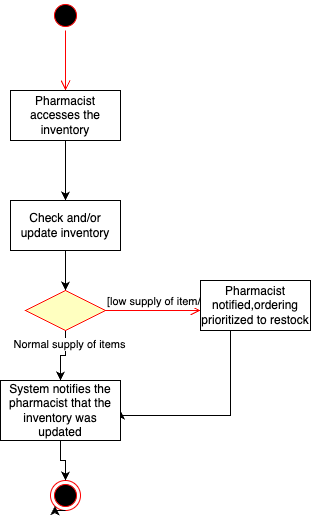

The diagram above was exported from draw.io. Its source (the exported page's mxGraphModel, read from the mxfile embedded in the PNG):
<mxGraphModel dx="954" dy="640" grid="1" gridSize="10" guides="1" tooltips="1" connect="1" arrows="1" fold="1" page="1" pageScale="1" pageWidth="850" pageHeight="1100" math="0" shadow="0">
  <root>
    <mxCell id="0" />
    <mxCell id="1" parent="0" />
    <mxCell id="si_8iyR9S47Exdu5bwTo-1" value="" style="ellipse;html=1;shape=startState;fillColor=#000000;strokeColor=#ff0000;" parent="1" vertex="1">
      <mxGeometry x="130" y="80" width="30" height="30" as="geometry" />
    </mxCell>
    <mxCell id="si_8iyR9S47Exdu5bwTo-2" value="" style="edgeStyle=orthogonalEdgeStyle;html=1;verticalAlign=bottom;endArrow=open;endSize=8;strokeColor=#ff0000;rounded=0;" parent="1" source="si_8iyR9S47Exdu5bwTo-1" edge="1">
      <mxGeometry relative="1" as="geometry">
        <mxPoint x="145" y="170" as="targetPoint" />
      </mxGeometry>
    </mxCell>
    <mxCell id="si_8iyR9S47Exdu5bwTo-12" value="" style="edgeStyle=orthogonalEdgeStyle;rounded=0;orthogonalLoop=1;jettySize=auto;html=1;" parent="1" source="si_8iyR9S47Exdu5bwTo-3" target="si_8iyR9S47Exdu5bwTo-11" edge="1">
      <mxGeometry relative="1" as="geometry" />
    </mxCell>
    <mxCell id="si_8iyR9S47Exdu5bwTo-3" value="Pharmacist accesses the inventory" style="html=1;whiteSpace=wrap;" parent="1" vertex="1">
      <mxGeometry x="90" y="170" width="110" height="50" as="geometry" />
    </mxCell>
    <mxCell id="si_8iyR9S47Exdu5bwTo-16" value="" style="edgeStyle=orthogonalEdgeStyle;rounded=0;orthogonalLoop=1;jettySize=auto;html=1;" parent="1" source="si_8iyR9S47Exdu5bwTo-11" target="si_8iyR9S47Exdu5bwTo-13" edge="1">
      <mxGeometry relative="1" as="geometry" />
    </mxCell>
    <mxCell id="si_8iyR9S47Exdu5bwTo-11" value="Check and/or update inventory" style="html=1;whiteSpace=wrap;" parent="1" vertex="1">
      <mxGeometry x="90" y="280" width="110" height="50" as="geometry" />
    </mxCell>
    <mxCell id="3OiZJoym25PgtwgiKQW--2" value="" style="edgeStyle=orthogonalEdgeStyle;rounded=0;orthogonalLoop=1;jettySize=auto;html=1;" parent="1" source="si_8iyR9S47Exdu5bwTo-13" target="3OiZJoym25PgtwgiKQW--1" edge="1">
      <mxGeometry relative="1" as="geometry" />
    </mxCell>
    <mxCell id="3OiZJoym25PgtwgiKQW--5" value="Normal supply of items" style="edgeLabel;html=1;align=center;verticalAlign=middle;resizable=0;points=[];" parent="3OiZJoym25PgtwgiKQW--2" vertex="1" connectable="0">
      <mxGeometry x="-0.5394" y="3" relative="1" as="geometry">
        <mxPoint as="offset" />
      </mxGeometry>
    </mxCell>
    <mxCell id="si_8iyR9S47Exdu5bwTo-13" value="" style="rhombus;whiteSpace=wrap;html=1;fontColor=#000000;fillColor=#ffffc0;strokeColor=#ff0000;" parent="1" vertex="1">
      <mxGeometry x="105" y="370" width="80" height="40" as="geometry" />
    </mxCell>
    <mxCell id="si_8iyR9S47Exdu5bwTo-14" value="[low supply of item/s]" style="edgeStyle=orthogonalEdgeStyle;html=1;align=left;verticalAlign=bottom;endArrow=open;endSize=8;strokeColor=#ff0000;rounded=0;" parent="1" source="si_8iyR9S47Exdu5bwTo-13" edge="1">
      <mxGeometry x="-1" relative="1" as="geometry">
        <mxPoint x="280" y="390" as="targetPoint" />
      </mxGeometry>
    </mxCell>
    <mxCell id="3OiZJoym25PgtwgiKQW--3" style="edgeStyle=orthogonalEdgeStyle;rounded=0;orthogonalLoop=1;jettySize=auto;html=1;entryX=1;entryY=0.5;entryDx=0;entryDy=0;" parent="1" source="si_8iyR9S47Exdu5bwTo-17" target="3OiZJoym25PgtwgiKQW--1" edge="1">
      <mxGeometry relative="1" as="geometry">
        <mxPoint x="335" y="490" as="targetPoint" />
        <Array as="points">
          <mxPoint x="310" y="495" />
        </Array>
      </mxGeometry>
    </mxCell>
    <mxCell id="si_8iyR9S47Exdu5bwTo-17" value="Pharmacist notified,ordering prioritized to restock" style="html=1;whiteSpace=wrap;" parent="1" vertex="1">
      <mxGeometry x="280" y="360" width="110" height="50" as="geometry" />
    </mxCell>
    <mxCell id="si_8iyR9S47Exdu5bwTo-18" value="" style="ellipse;html=1;shape=endState;fillColor=#000000;strokeColor=#ff0000;" parent="1" vertex="1">
      <mxGeometry x="130" y="560" width="30" height="30" as="geometry" />
    </mxCell>
    <mxCell id="si_8iyR9S47Exdu5bwTo-19" style="edgeStyle=orthogonalEdgeStyle;rounded=0;orthogonalLoop=1;jettySize=auto;html=1;exitX=0.5;exitY=1;exitDx=0;exitDy=0;entryX=0;entryY=1;entryDx=0;entryDy=0;" parent="1" source="si_8iyR9S47Exdu5bwTo-18" target="si_8iyR9S47Exdu5bwTo-18" edge="1">
      <mxGeometry relative="1" as="geometry" />
    </mxCell>
    <mxCell id="3OiZJoym25PgtwgiKQW--4" value="" style="edgeStyle=orthogonalEdgeStyle;rounded=0;orthogonalLoop=1;jettySize=auto;html=1;" parent="1" source="3OiZJoym25PgtwgiKQW--1" target="si_8iyR9S47Exdu5bwTo-18" edge="1">
      <mxGeometry relative="1" as="geometry" />
    </mxCell>
    <mxCell id="3OiZJoym25PgtwgiKQW--1" value="System notifies the pharmacist that the inventory was updated" style="html=1;whiteSpace=wrap;" parent="1" vertex="1">
      <mxGeometry x="80" y="460" width="120" height="60" as="geometry" />
    </mxCell>
  </root>
</mxGraphModel>